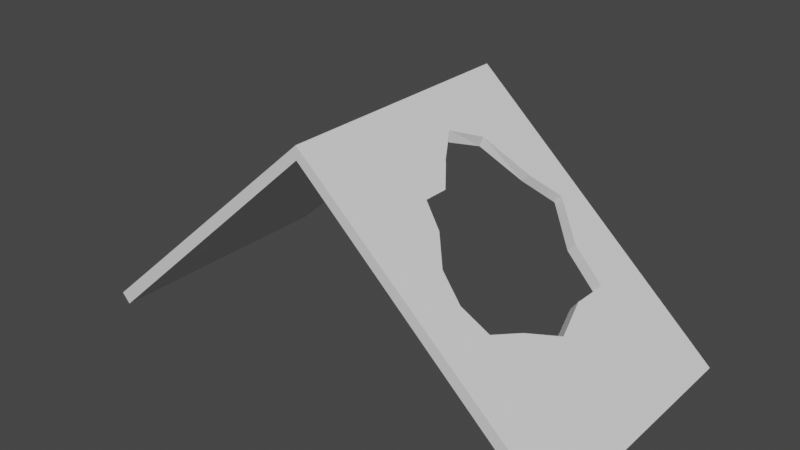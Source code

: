 # Source: fr_m_roofDamage.blend  (saved by Blender 2.92.15; exported with 4.5.12 LTS)
import bpy
from mathutils import Matrix  # noqa: F401  (used for matrix-valued properties, if any)

bpy.ops.wm.read_factory_settings(use_empty=True)
scene = bpy.context.scene
scene.name = 'Scene'

# ---- collections
col_collection = bpy.data.collections.new('Collection'); scene.collection.children.link(col_collection)

# ---- materials (node trees are filled in below, after node groups)
mat_material_002 = bpy.data.materials.new('Material.002')
mat_material_002.use_transparent_shadow = False

# ---- material node trees
mat_material_002.use_nodes = True; mat_material_002.node_tree.nodes.clear()
_N = mat_material_002.node_tree.nodes; _L = mat_material_002.node_tree.links
n0 = _N.new('ShaderNodeBsdfPrincipled'); n0.name = 'Principled BSDF'; n0.location = (10, 300)
n0.distribution = 'GGX'
n0.subsurface_method = 'BURLEY'
n0.inputs[3].default_value = 1.45
n0.inputs[27].default_value = (0.0, 0.0, 0.0, 1.0)
n0.inputs[28].default_value = 1.0
n1 = _N.new('ShaderNodeOutputMaterial'); n1.name = 'Material Output'; n1.location = (300, 300)
_L.new(n0.outputs[0], n1.inputs[0])
n1.is_active_output = True

# ---- world
world_world = bpy.data.worlds.new('World'); scene.world = world_world
world_world.use_nodes = True; world_world.node_tree.nodes.clear()
_N = world_world.node_tree.nodes; _L = world_world.node_tree.links
n0 = _N.new('ShaderNodeOutputWorld'); n0.name = 'World Output'; n0.location = (300, 300)
n1 = _N.new('ShaderNodeBackground'); n1.name = 'Background'; n1.location = (10, 300)
n1.inputs[0].default_value = (0.05088, 0.05088, 0.05088, 1.0)
_L.new(n1.outputs[0], n0.inputs[0])
n0.is_active_output = True
world_world.color = (0.05088, 0.05088, 0.05088)
world_world.use_sun_shadow = False
world_world.sun_shadow_jitter_overblur = 0.0

# ---- meshes
me_cube = bpy.data.meshes.new('Cube')
me_cube.from_pydata([(1.0, 1.0, 0.1026), (1.0, -1.0, 0.1026), (-1.0, 1.0, 0.1026), (-1.0, -1.0, 0.1026), (0.0, -1.0, 1.0), (1.0, 0.0, 0.1026), (-1.0, 0.0, 0.1026), (0.0, 1.0, 1.0), (0.0, 0.0, 1.0), (0.9666, 1.0, 0.06535), (0.9666, -1.0, 0.06535), (-0.9666, 1.0, 0.06535), (-0.9666, -1.0, 0.06535), (0.0, -1.0, 0.95), (0.9666, 0.0, 0.06535), (-0.9666, 0.0, 0.06535), (0.0, 1.0, 0.95), (0.0, 0.0, 0.95), (0.1158, 0.2308, 0.844), (0.1232, 0.2308, 0.8895), (0.2524, -0.3445, 0.7734), (0.2226, -0.3762, 0.7462), (0.4793, -0.6191, 0.5113), (0.5075, -0.6429, 0.5445), (0.3877, 0.7932, 0.5952), (0.4151, 0.7932, 0.6275), (0.5999, -0.5796, 0.4616), (0.5709, -0.5652, 0.4275), (0.1626, 0.4812, 0.8012), (0.1776, 0.4812, 0.8406), (0.3877, -0.5761, 0.5952), (0.2226, -0.1659, 0.7462), (0.4151, -0.5889, 0.6275), (0.2524, -0.1444, 0.7734), (0.6337, 0.5673, 0.3701), (0.6632, 0.5673, 0.4048), (0.5107, 0.601, 0.4826), (0.5392, 0.601, 0.5161), (0.6332, 0.2738, 0.3705), (0.6605, 0.2738, 0.4072), (0.1697, 0.02003, 0.7947), (0.1861, 0.02775, 0.833), (0.3045, -0.4337, 0.6713), (0.3335, -0.4154, 0.7007), (0.6141, -0.3141, 0.388), (0.6414, -0.3287, 0.4244), (0.699, 0.0, 0.3727), (0.6703, 0.0, 0.3365), (0.6752, -0.03438, 0.3321), (0.705, -0.04236, 0.3673), (0.2957, 0.6372, 0.6794), (0.3221, 0.6372, 0.7109), (0.1979, 0.0, 0.8224), (0.1782, 0.0, 0.7869)], [], [(8, 6, 3, 4), (7, 2, 6, 8), (17, 13, 12, 15), (16, 17, 15, 11), (4, 3, 12, 13), (5, 1, 10, 14), (6, 2, 11, 15), (7, 0, 9, 16), (1, 4, 13, 10), (0, 5, 14, 9), (3, 6, 15, 12), (2, 7, 16, 11), (28, 29, 19, 18), (37, 36, 34, 35), (44, 27, 26, 45), (43, 42, 21, 20), (32, 23, 22, 30), (47, 48, 49, 46, 39, 38), (51, 50, 24, 25), (40, 41, 52, 33, 31, 53), (20, 21, 31, 33), (29, 28, 50, 51), (39, 35, 34, 38), (27, 22, 23, 26), (43, 32, 30, 42), (48, 44, 45, 49), (25, 24, 36, 37), (41, 40, 18, 19), (23, 32, 43, 20, 33, 52, 8, 4, 1, 5, 46, 49, 45, 26), (46, 5, 0, 7, 8, 52, 41, 19, 29, 51, 25, 37, 35, 39), (22, 27, 44, 48, 47, 14, 10, 13, 17, 53, 31, 21, 42, 30), (24, 50, 28, 18, 40, 53, 17, 16, 9, 14, 47, 38, 34, 36)])
_uv = me_cube.uv_layers.new(name='UVMap')
_uv.uv.foreach_set('vector', [0.6688, 0.2507, 0.3351, 0.249, 0.3351, 0.0, 0.6688, 0.001667, 0.6688, 0.4996, 0.3351, 0.498, 0.3351, 0.249, 0.6688, 0.2507, 0.3223, 0.7512, 0.3223, 1.0, 0.0, 0.9965, 0.0, 0.7476, 0.3223, 0.5023, 0.3223, 0.7512, 0.0, 0.7476, 0.0, 0.4988, 0.6688, 0.7483, 0.8924, 0.4988, 0.9017, 0.5071, 0.6813, 0.7483, 0.9141, 0.7477, 0.9141, 0.9965, 0.9017, 0.9965, 0.9017, 0.7476, 0.3223, 0.7481, 0.3223, 0.4988, 0.3347, 0.4988, 0.3347, 0.7481, 0.3351, 0.7514, 0.5562, 0.4996, 0.5653, 0.5077, 0.3474, 0.7512, 0.8924, 0.9969, 0.6688, 0.7483, 0.6813, 0.7483, 0.9017, 0.9886, 0.9141, 0.4988, 0.9141, 0.7477, 0.9017, 0.7476, 0.9017, 0.4988, 0.3223, 0.9975, 0.3223, 0.7481, 0.3347, 0.7481, 0.3347, 0.9975, 0.5562, 0.995, 0.3351, 0.7514, 0.3474, 0.7512, 0.5653, 0.9865, 0.589, 0.7143, 0.5789, 0.7146, 0.5771, 0.6535, 0.5871, 0.6531, 0.6113, 0.6045, 0.6003, 0.6042, 0.5999, 0.5621, 0.6113, 0.5624, 0.577, 0.7195, 0.5771, 0.7828, 0.5659, 0.7864, 0.5657, 0.7232, 0.6215, 0.5621, 0.6307, 0.5636, 0.6307, 0.5911, 0.6225, 0.5892, 0.5921, 0.5621, 0.589, 0.5314, 0.6008, 0.5309, 0.6031, 0.5616, 0.5769, 0.6402, 0.5768, 0.6487, 0.5653, 0.6507, 0.5654, 0.6403, 0.5657, 0.5728, 0.577, 0.5727, 0.6243, 0.5371, 0.6141, 0.5365, 0.6138, 0.4996, 0.6243, 0.5003, 0.588, 0.5994, 0.578, 0.6016, 0.5782, 0.5944, 0.5791, 0.5573, 0.589, 0.552, 0.5882, 0.5942, 0.5786, 0.5075, 0.5885, 0.4996, 0.589, 0.552, 0.5791, 0.5573, 0.6215, 0.6082, 0.6117, 0.6044, 0.6113, 0.5621, 0.6215, 0.5625, 0.5657, 0.5728, 0.5657, 0.4997, 0.5771, 0.4996, 0.577, 0.5727, 0.6031, 0.4996, 0.6008, 0.5309, 0.589, 0.5314, 0.5914, 0.5002, 0.6138, 0.4996, 0.6138, 0.5446, 0.6031, 0.5419, 0.6037, 0.5045, 0.5768, 0.6487, 0.577, 0.7195, 0.5657, 0.7232, 0.5653, 0.6507, 0.5894, 0.5623, 0.5999, 0.5621, 0.5999, 0.6077, 0.589, 0.6078, 0.578, 0.6016, 0.588, 0.5994, 0.5871, 0.6531, 0.5771, 0.6535, 0.1701, 0.08906, 0.1391, 0.1025, 0.1117, 0.1458, 0.08459, 0.1635, 0.08459, 0.2134, 0.06633, 0.2494, 0.0, 0.2494, 0.0, 0.0, 0.3351, 0.0, 0.3351, 0.2494, 0.2342, 0.2494, 0.2362, 0.2388, 0.2149, 0.1674, 0.201, 0.1048, 0.2342, 0.2494, 0.3351, 0.2494, 0.3351, 0.4988, 0.0, 0.4988, 0.0, 0.2494, 0.06633, 0.2494, 0.06237, 0.2563, 0.04127, 0.3069, 0.05953, 0.3694, 0.1079, 0.4083, 0.1391, 0.4472, 0.1807, 0.3993, 0.2222, 0.3909, 0.2213, 0.3177, 0.8307, 0.4038, 0.8616, 0.3903, 0.8762, 0.3277, 0.8968, 0.258, 0.8952, 0.2494, 0.9952, 0.2494, 0.9952, 0.4988, 0.6688, 0.4988, 0.6688, 0.2494, 0.729, 0.2494, 0.744, 0.2907, 0.744, 0.3432, 0.7717, 0.3575, 0.7997, 0.393, 0.7997, 0.05157, 0.7687, 0.09048, 0.7237, 0.1294, 0.7079, 0.1918, 0.7261, 0.2444, 0.729, 0.2494, 0.6688, 0.2494, 0.6688, 0.0, 0.9952, 0.0, 0.9952, 0.2494, 0.8952, 0.2494, 0.8826, 0.1811, 0.8828, 0.1079, 0.8413, 0.0995])
me_cube.materials.append(mat_material_002)
me_cube.use_remesh_preserve_volume = False
me_cube.use_remesh_preserve_attributes = False
me_cube.use_mirror_vertex_groups = False
me_cube.update()

# ---- objects
ob_cube = bpy.data.objects.new('Cube', me_cube)

# ---- transforms, parenting, visibility, modifiers, constraints
ob_cube.location = (-0.08987, 0.01663, -0.6169)
ob_cube.scale = (3.167, 1.57, 3.167)
ob_cube.lock_rotations_4d = False
ob_cube.empty_display_type = 'ARROWS'
ob_cube.lineart.crease_threshold = 0.0

# ---- collection membership
col_collection.objects.link(ob_cube)

# ---- scene / render settings (as saved in the file)
scene.frame_start = 1; scene.frame_end = 250; scene.frame_set(1)
scene.render.engine = 'BLENDER_EEVEE_NEXT'
scene.cycles.use_denoising = False
scene.cycles.samples = 128
scene.cycles.sampling_pattern = 'TABULATED_SOBOL'
scene.cycles.use_adaptive_sampling = False
scene.cycles.use_light_tree = False
scene.view_settings.view_transform = 'Filmic'
bpy.context.view_layer.update()

# ---- added for rendering (the .blend has no active camera and no usable light): camera, sun
cam_auto = bpy.data.cameras.new('AutoCamera')
cam_auto.lens = 50.0
cam_auto.sensor_width = 36.0
cam_auto.clip_end = 1000.0
ob_auto_camera = bpy.data.objects.new('AutoCamera', cam_auto)
scene.collection.objects.link(ob_auto_camera)
ob_auto_camera.location = (7.0008, -8.49218, 6.74256)
ob_auto_camera.rotation_euler = (1.09748, -7.21219e-08, 0.694738)
scene.camera = ob_auto_camera
light_auto_sun = bpy.data.lights.new('AutoSun', 'SUN')
light_auto_sun.energy = 3.0
light_auto_sun.angle = 0.0523599
ob_auto_sun = bpy.data.objects.new('AutoSun', light_auto_sun)
scene.collection.objects.link(ob_auto_sun)
ob_auto_sun.rotation_euler = (0.872665, 0.174533, 0.523599)
bpy.context.view_layer.update()
